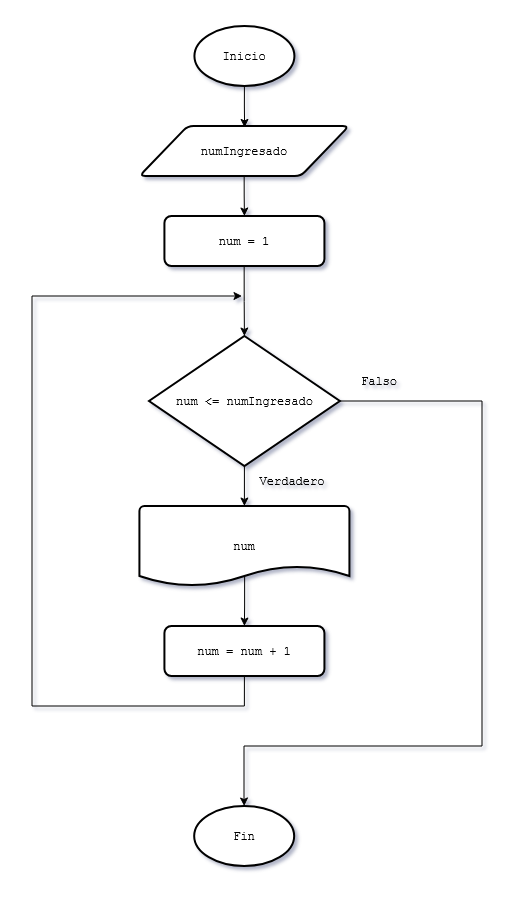

The diagram above was exported from draw.io. Its source (the exported page's mxGraphModel, read from the mxfile embedded in the PNG):
<mxGraphModel dx="1620" dy="357" grid="1" gridSize="10" guides="1" tooltips="1" connect="1" arrows="1" fold="1" page="1" pageScale="1" pageWidth="827" pageHeight="1169" math="0" shadow="0">
  <root>
    <mxCell id="tjA2RobT3IeugASfqDSD-0" />
    <mxCell id="tjA2RobT3IeugASfqDSD-1" parent="tjA2RobT3IeugASfqDSD-0" />
    <mxCell id="a29lE9YrthFZC4211ACT-1" edge="1" parent="tjA2RobT3IeugASfqDSD-1" source="tjA2RobT3IeugASfqDSD-3" style="edgeStyle=orthogonalEdgeStyle;rounded=0;orthogonalLoop=1;jettySize=auto;html=1;exitX=0.5;exitY=1;exitDx=0;exitDy=0;exitPerimeter=0;entryX=0.502;entryY=0.028;entryDx=0;entryDy=0;entryPerimeter=0;" target="a29lE9YrthFZC4211ACT-0">
      <mxGeometry relative="1" as="geometry">
        <mxPoint x="-467.55999999999995" y="140" as="targetPoint" />
      </mxGeometry>
    </mxCell>
    <mxCell id="tjA2RobT3IeugASfqDSD-3" parent="tjA2RobT3IeugASfqDSD-1" style="strokeWidth=2;html=1;shape=mxgraph.flowchart.start_1;whiteSpace=wrap;" value="&lt;font face=&quot;Courier New&quot;&gt;Inicio&lt;/font&gt;" vertex="1">
      <mxGeometry height="60" width="100" x="-517.5799999999999" y="50" as="geometry" />
    </mxCell>
    <mxCell id="tjA2RobT3IeugASfqDSD-4" parent="tjA2RobT3IeugASfqDSD-1" style="strokeWidth=2;html=1;shape=mxgraph.flowchart.start_1;whiteSpace=wrap;" value="&lt;font face=&quot;Courier New&quot;&gt;Fin&lt;/font&gt;" vertex="1">
      <mxGeometry height="60" width="100" x="-517.8299999999999" y="830" as="geometry" />
    </mxCell>
    <mxCell id="tjA2RobT3IeugASfqDSD-5" edge="1" parent="tjA2RobT3IeugASfqDSD-1" style="edgeStyle=orthogonalEdgeStyle;rounded=0;orthogonalLoop=1;jettySize=auto;html=1;exitX=0.5;exitY=1;exitDx=0;exitDy=0;entryX=0.5;entryY=0;entryDx=0;entryDy=0;entryPerimeter=0;" target="tjA2RobT3IeugASfqDSD-6">
      <mxGeometry relative="1" as="geometry">
        <mxPoint x="-467.8299999999999" y="290" as="sourcePoint" />
        <mxPoint x="-467.5799999999999" y="330" as="targetPoint" />
      </mxGeometry>
    </mxCell>
    <mxCell id="tjA2RobT3IeugASfqDSD-6" parent="tjA2RobT3IeugASfqDSD-1" style="strokeWidth=2;html=1;shape=mxgraph.flowchart.decision;whiteSpace=wrap;" value="&lt;font face=&quot;Courier New&quot;&gt;num &amp;lt;= numIngresado&lt;/font&gt;" vertex="1">
      <mxGeometry height="130" width="190.83" x="-562.99" y="360" as="geometry" />
    </mxCell>
    <mxCell id="tjA2RobT3IeugASfqDSD-7" edge="1" parent="tjA2RobT3IeugASfqDSD-1" source="tjA2RobT3IeugASfqDSD-8" style="edgeStyle=orthogonalEdgeStyle;rounded=0;orthogonalLoop=1;jettySize=auto;html=1;entryX=0.5;entryY=0;entryDx=0;entryDy=0;exitX=0.501;exitY=0.881;exitDx=0;exitDy=0;exitPerimeter=0;" target="tjA2RobT3IeugASfqDSD-12">
      <mxGeometry relative="1" as="geometry" />
    </mxCell>
    <mxCell id="tjA2RobT3IeugASfqDSD-8" parent="tjA2RobT3IeugASfqDSD-1" style="strokeWidth=2;html=1;shape=mxgraph.flowchart.document2;whiteSpace=wrap;size=0.25;" value="&lt;font face=&quot;Courier New&quot;&gt;num&lt;/font&gt;" vertex="1">
      <mxGeometry height="80" width="210" x="-572.5799999999999" y="530" as="geometry" />
    </mxCell>
    <mxCell id="tjA2RobT3IeugASfqDSD-9" parent="tjA2RobT3IeugASfqDSD-1" style="text;html=1;whiteSpace=wrap;strokeColor=none;fillColor=none;align=center;verticalAlign=middle;rounded=0;" value="&lt;font face=&quot;Courier New&quot;&gt;Verdadero&lt;/font&gt;" vertex="1">
      <mxGeometry height="30" width="60" x="-450" y="490" as="geometry" />
    </mxCell>
    <mxCell id="tjA2RobT3IeugASfqDSD-10" parent="tjA2RobT3IeugASfqDSD-1" style="text;html=1;whiteSpace=wrap;strokeColor=none;fillColor=none;align=center;verticalAlign=middle;rounded=0;" value="&lt;font face=&quot;Courier New&quot;&gt;Falso&lt;/font&gt;" vertex="1">
      <mxGeometry height="30" width="60" x="-362.5799999999999" y="390" as="geometry" />
    </mxCell>
    <mxCell id="tjA2RobT3IeugASfqDSD-11" parent="tjA2RobT3IeugASfqDSD-1" style="rounded=1;whiteSpace=wrap;html=1;absoluteArcSize=1;arcSize=14;strokeWidth=2;" value="&lt;font face=&quot;Courier New&quot;&gt;num = 1&lt;/font&gt;" vertex="1">
      <mxGeometry height="50" width="160" x="-547.58" y="240" as="geometry" />
    </mxCell>
    <mxCell id="tjA2RobT3IeugASfqDSD-12" parent="tjA2RobT3IeugASfqDSD-1" style="rounded=1;whiteSpace=wrap;html=1;absoluteArcSize=1;arcSize=14;strokeWidth=2;" value="&lt;font face=&quot;Courier New&quot;&gt;num = num + 1&lt;/font&gt;" vertex="1">
      <mxGeometry height="50" width="160" x="-547.5799999999999" y="650" as="geometry" />
    </mxCell>
    <mxCell id="tjA2RobT3IeugASfqDSD-13" edge="1" parent="tjA2RobT3IeugASfqDSD-1" source="tjA2RobT3IeugASfqDSD-6" style="edgeStyle=orthogonalEdgeStyle;rounded=0;orthogonalLoop=1;jettySize=auto;html=1;exitX=0.5;exitY=1;exitDx=0;exitDy=0;exitPerimeter=0;entryX=0.5;entryY=0;entryDx=0;entryDy=0;entryPerimeter=0;" target="tjA2RobT3IeugASfqDSD-8">
      <mxGeometry relative="1" as="geometry" />
    </mxCell>
    <mxCell id="tjA2RobT3IeugASfqDSD-14" edge="1" parent="tjA2RobT3IeugASfqDSD-1" source="tjA2RobT3IeugASfqDSD-12" style="edgeStyle=orthogonalEdgeStyle;rounded=0;orthogonalLoop=1;jettySize=auto;html=1;exitX=0.5;exitY=1;exitDx=0;exitDy=0;">
      <mxGeometry relative="1" as="geometry">
        <Array as="points">
          <mxPoint x="-468" y="730" />
          <mxPoint x="-680" y="730" />
          <mxPoint x="-680" y="320" />
        </Array>
        <mxPoint x="-470" y="320" as="targetPoint" />
      </mxGeometry>
    </mxCell>
    <mxCell id="tjA2RobT3IeugASfqDSD-15" edge="1" parent="tjA2RobT3IeugASfqDSD-1" source="tjA2RobT3IeugASfqDSD-6" style="edgeStyle=orthogonalEdgeStyle;rounded=0;orthogonalLoop=1;jettySize=auto;html=1;exitX=1;exitY=0.5;exitDx=0;exitDy=0;exitPerimeter=0;entryX=0.5;entryY=0;entryDx=0;entryDy=0;entryPerimeter=0;">
      <mxGeometry relative="1" as="geometry">
        <Array as="points">
          <mxPoint x="-230" y="425" />
          <mxPoint x="-230" y="770" />
          <mxPoint x="-468" y="770" />
          <mxPoint x="-468" y="820" />
          <mxPoint x="-468" y="820" />
        </Array>
        <mxPoint x="-467.8299999999999" y="830" as="targetPoint" />
      </mxGeometry>
    </mxCell>
    <mxCell id="a29lE9YrthFZC4211ACT-2" edge="1" parent="tjA2RobT3IeugASfqDSD-1" source="a29lE9YrthFZC4211ACT-0" style="edgeStyle=orthogonalEdgeStyle;rounded=0;orthogonalLoop=1;jettySize=auto;html=1;exitX=0.5;exitY=1;exitDx=0;exitDy=0;entryX=0.5;entryY=0;entryDx=0;entryDy=0;" target="tjA2RobT3IeugASfqDSD-11">
      <mxGeometry relative="1" as="geometry" />
    </mxCell>
    <mxCell id="a29lE9YrthFZC4211ACT-0" parent="tjA2RobT3IeugASfqDSD-1" style="shape=parallelogram;html=1;strokeWidth=2;perimeter=parallelogramPerimeter;whiteSpace=wrap;rounded=1;arcSize=12;size=0.23;" value="&lt;font face=&quot;Courier New&quot;&gt;numIngresado&lt;/font&gt;" vertex="1">
      <mxGeometry height="50" width="209.5" x="-572.5799999999999" y="150" as="geometry" />
    </mxCell>
  </root>
</mxGraphModel>